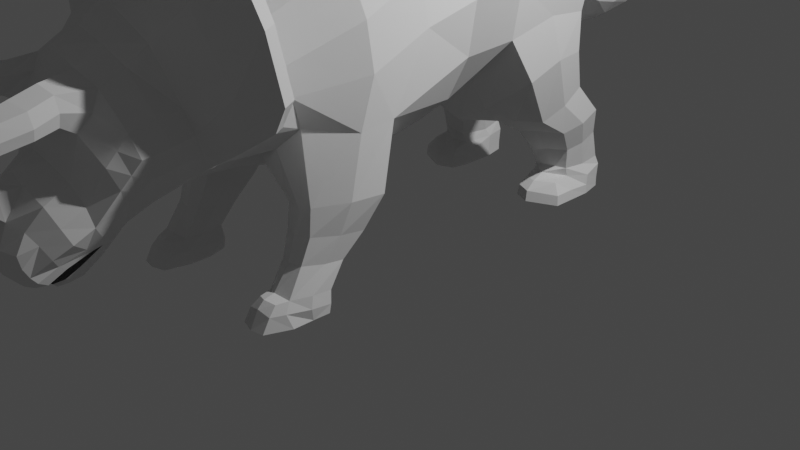 # Source: triceratops.blend  (saved by Blender 3.3.6; exported with 4.5.12 LTS)
import bpy
from mathutils import Matrix  # noqa: F401  (used for matrix-valued properties, if any)

bpy.ops.wm.read_factory_settings(use_empty=True)
scene = bpy.context.scene
scene.name = 'Scene'

# ---- collections
col_collection = bpy.data.collections.new('Collection'); scene.collection.children.link(col_collection)

# ---- world
world_world = bpy.data.worlds.new('World'); scene.world = world_world
world_world.use_nodes = True; world_world.node_tree.nodes.clear()
_N = world_world.node_tree.nodes; _L = world_world.node_tree.links
n0 = _N.new('ShaderNodeOutputWorld'); n0.name = 'World Output'; n0.location = (300, 300)
n1 = _N.new('ShaderNodeBackground'); n1.name = 'Background'; n1.location = (10, 300)
n1.inputs[0].default_value = (0.05088, 0.05088, 0.05088, 1.0)
_L.new(n1.outputs[0], n0.inputs[0])
n0.is_active_output = True
world_world.color = (0.05088, 0.05088, 0.05088)
world_world.use_sun_shadow = False
world_world.sun_shadow_jitter_overblur = 0.0

# ---- cameras
cam_camera = bpy.data.cameras.new('Camera')
cam_camera.clip_end = 100.0
cam_camera.ortho_scale = 7.314

# ---- lights
light_light = bpy.data.lights.new('Light', 'POINT')
light_light.transmission_factor = 0.0
light_light.energy = 1000.0
light_light.shadow_soft_size = 0.1
light_light.shadow_maximum_resolution = 0.006
light_light.use_absolute_resolution = True

# ---- meshes
me_zylinder = bpy.data.meshes.new('Zylinder')
me_zylinder.from_pydata([(0.0, 1.788, -0.6754), (0.0, 1.677, 0.9696), (0.3725, 1.685, -0.695), (0.32, 1.59, 0.8521), (0.7071, 1.385, -0.6754), (0.7071, 1.29, 1.004), (0.9239, 0.9382, -0.6754), (1.076, 0.8307, 1.432), (1.0, 0.4117, -0.6754), (1.152, 0.324, 1.432), (0.9239, -0.1214, -0.6815), (0.9239, -0.154, 0.9696), (0.7071, -0.5707, -0.6842), (0.7071, -0.5836, 0.9696), (0.3827, -0.8689, -0.6842), (0.3827, -0.8706, 0.9696), (0.0, -0.9736, -0.6842), (0.0, -0.9714, 0.9696), (0.1878, 0.8184, 20.44), (0.155, 0.7373, 20.36), (0.1096, 0.683, 20.31), (0.0, 0.664, 20.29), (0.0, 0.6681, 17.83), (0.1251, 0.6933, 17.83), (0.2029, 0.765, 17.83), (0.2594, 0.8724, 17.83), (0.2832, 0.9817, 17.88), (0.2704, 1.107, 17.88), (0.2189, 1.214, 17.88), (0.1352, 1.286, 17.88), (0.0, 1.311, 17.88), (0.0, 1.359, 15.23), (0.0, 1.893, -4.392), (0.3364, 1.79, -4.793), (0.7094, 1.549, -4.526), (0.9976, 1.23, -5.99), (1.0, 0.5426, -3.833), (0.9239, 0.09643, -3.851), (0.7071, -0.3888, -3.887), (0.3827, -0.6871, -3.887), (0.0, -0.7918, -3.887), (0.1509, 1.327, 15.23), (0.2912, 1.233, 15.23), (0.3819, 1.094, 15.23), (0.41, 0.9307, 15.23), (0.3756, 0.7885, 15.16), (0.2819, 0.6489, 15.17), (0.1479, 0.5555, 15.17), (0.0, 1.893, -7.148), (0.283, 1.747, -7.895), (0.7478, 2.18, -6.934), (0.9855, 1.27, -7.909), (0.9998, 0.8002, -7.175), (0.9239, 0.3737, -7.175), (0.7071, -0.07905, -7.181), (0.3827, -0.3773, -7.181), (0.0, -0.482, -7.181), (0.0, 0.5227, 15.17), (0.0, 0.2828, 12.64), (0.1958, 0.3225, 12.64), (0.3914, 0.4357, 12.64), (0.5215, 0.605, 12.64), (0.5616, 0.7779, 12.72), (0.5141, 0.9752, 12.72), (0.0, 1.763, -10.48), (0.2051, 1.54, -10.3), (0.4523, 1.459, -10.28), (0.6989, 1.221, -9.972), (0.7144, 0.9387, -10.45), (0.6644, 0.6814, -10.46), (0.4967, 0.3304, -10.47), (0.1723, 0.09838, -10.45), (0.0, 0.01684, -10.44), (0.3832, 1.145, 12.72), (0.1865, 1.258, 12.72), (0.0, 1.298, 12.72), (0.0, 1.188, 10.32), (0.238, 1.141, 10.32), (0.4955, 1.007, 10.32), (0.6722, 0.8051, 10.32), (0.0, 1.469, 4.107), (0.2453, 1.391, 4.006), (0.3178, 1.625, 5.066), (1.062, 0.7208, 4.57), (1.142, 0.2752, 4.57), (0.9197, -0.1418, 4.108), (0.7063, -0.5196, 4.108), (0.3827, -0.772, 4.108), (0.0, -0.8607, 4.108), (0.7435, 0.5703, 10.32), (0.6924, 0.365, 10.22), (0.5223, 0.1635, 10.22), (0.2639, 0.02889, 10.22), (0.0, -0.01839, 10.22), (0.0, -0.3456, 8.211), (0.3141, -0.2895, 8.211), (0.0, 1.269, 6.989), (0.2702, 1.295, 7.524), (0.6353, 1.073, 7.807), (1.008, 0.7826, 7.261), (1.094, 0.2846, 7.374), (0.8772, -0.005028, 6.797), (0.6698, -0.3144, 6.828), (0.3542, -0.5211, 6.846), (0.0, -0.5937, 6.851), (0.6305, -0.1297, 8.211), (0.8396, 0.1094, 8.211), (0.9164, 0.3514, 8.35), (0.8165, 0.6706, 8.375), (0.5936, 0.8934, 8.515), (0.2576, 1.052, 8.442), (0.0, 1.087, 8.328), (0.2015, 0.8999, 20.56), (0.1946, 0.9944, 20.65), (0.1659, 1.076, 20.73), (0.1186, 1.13, 20.78), (0.0, 1.149, 20.8), (0.1363, 0.5998, 22.94), (0.1178, 0.5416, 22.79), (0.09126, 0.5028, 22.68), (0.0, 0.4891, 22.65), (0.1434, 0.6567, 23.13), (0.1384, 0.7244, 23.31), (0.1211, 0.7826, 23.47), (0.09424, 0.8214, 23.57), (0.0, 0.8351, 23.61), (0.1025, 0.267, 25.25), (0.0934, 0.2357, 25.1), (0.07954, 0.2146, 25.0), (0.0, 0.2071, 24.97), (0.1054, 0.296, 25.42), (0.102, 0.3316, 25.59), (0.09271, 0.3615, 25.73), (0.0791, 0.3812, 25.83), (0.0, 0.3881, 25.86), (0.09061, 0.1057, 26.53), (0.08441, 0.0818, 26.46), (0.07513, 0.06586, 26.41), (0.0, 0.06026, 26.39), (0.09279, 0.1288, 26.62), (0.09061, 0.1566, 26.7), (0.08441, 0.1804, 26.77), (0.07513, 0.1964, 26.82), (0.0, 0.202, 26.84), (0.07363, 0.03633, 27.49), (0.07072, 0.02492, 27.46), (0.06637, 0.01729, 27.44), (0.0, 0.01462, 27.43), (0.07466, 0.04747, 27.53), (0.07363, 0.06074, 27.57), (0.07072, 0.07215, 27.6), (0.06637, 0.07977, 27.62), (0.0, 0.08245, 27.63), (0.0, 1.716, -13.03), (0.1751, 1.637, -12.98), (0.3914, 1.467, -13.03), (0.5655, 1.221, -13.04), (0.6421, 1.039, -13.06), (0.5903, 0.828, -13.09), (0.4257, 0.5418, -13.16), (0.1052, 0.3532, -13.18), (0.0, 0.287, -13.18), (0.0, 1.698, -14.48), (0.1787, 1.629, -14.38), (0.4675, 1.446, -14.53), (0.6301, 1.231, -14.85), (0.7062, 1.006, -15.45), (0.6538, 0.796, -15.74), (0.5105, 0.3129, -16.49), (0.1846, 0.1265, -16.65), (0.0, 0.06133, -16.71), (0.0, 1.733, -15.35), (0.174, 1.665, -15.46), (0.4864, 1.492, -15.78), (0.6488, 1.234, -16.25), (0.7157, 1.036, -16.6), (0.6541, 0.8226, -16.94), (0.4609, 0.4645, -17.4), (0.2309, 0.3194, -17.69), (0.0, 0.2422, -17.83), (0.0, 1.785, -16.39), (0.1745, 1.722, -16.52), (0.4553, 1.56, -16.85), (0.611, 1.293, -17.41), (0.678, 1.084, -17.9), (0.6337, 0.8772, -18.22), (0.45, 0.5679, -18.68), (0.249, 0.4582, -18.99), (0.0, 0.3426, -19.1), (0.0, 1.895, -17.28), (0.1736, 1.84, -17.46), (0.3803, 1.688, -17.86), (0.5084, 1.475, -18.33), (0.5798, 1.318, -18.67), (0.5659, 1.118, -19.16), (0.4307, 0.8677, -19.76), (0.2128, 0.7571, -20.09), (0.0, 0.6843, -20.02), (0.0, 2.075, -18.36), (0.1692, 2.016, -18.56), (0.3203, 1.846, -18.98), (0.4288, 1.711, -19.29), (0.4699, 1.602, -19.65), (0.4425, 1.433, -19.86), (0.3635, 1.252, -20.19), (0.1525, 1.135, -20.41), (0.0, 1.091, -20.49), (0.0, 2.189, -19.4), (0.1724, 2.132, -19.59), (0.289, 1.978, -20.03), (0.3419, 1.849, -19.48), (0.4484, 1.695, -20.63), (0.4097, 1.553, -20.97), (0.327, 1.386, -21.32), (0.1299, 1.277, -21.53), (0.0, 1.188, -21.58), (0.0, 2.189, -20.31), (0.1762, 2.147, -20.32), (0.2537, 2.058, -20.65), (0.373, 1.807, -19.87), (0.3806, 1.797, -21.42), (0.3392, 1.67, -21.78), (0.2707, 1.568, -22.11), (0.1448, 1.51, -22.5), (0.0, 1.524, -22.65), (0.2904, 1.925, -22.24), (0.0, 1.992, -22.66), (0.2069, 1.979, -22.58), (0.2931, 1.832, -22.52), (0.2787, 1.725, -22.62), (0.1813, 1.833, -22.86), (0.0, 1.809, -23.05), (0.0, 1.678, -23.1), (0.1606, 1.703, -22.99), (0.0, 2.18, -20.76), (0.1724, 2.148, -20.82), (0.0, 2.129, -21.11), (0.1653, 2.117, -21.01), (0.3178, 1.939, -20.68), (0.3342, 1.889, -21.09), (0.2879, 2.035, -21.52), (0.3057, 1.981, -21.99), (0.0, 2.047, -22.36), (0.1945, 2.034, -22.29), (0.0, 2.1, -21.89), (0.1768, 2.088, -21.82), (0.5986, 1.914, 5.301), (0.3998, 1.972, 5.253), (0.8787, 1.86, 5.638), (0.5986, 2.11, 7.181), (0.308, 1.781, 7.09), (0.9231, 1.741, 7.087), (0.6783, 1.6, 8.834), (0.3875, 1.617, 8.647), (0.909, 1.605, 8.397), (0.4104, 1.463, 7.875), (1.039, 1.186, 5.536), (1.052, 1.308, 3.262), (0.3865, 1.808, 2.165), (0.6978, 1.616, 2.188), (0.6248, 1.314, 8.074), (0.989, 1.186, 7.442), (0.3998, 2.164, 7.064), (0.8787, 2.07, 7.522), (0.308, 2.046, 8.782), (0.9231, 2.008, 8.834), (0.6783, 1.935, 10.41), (0.3875, 1.944, 10.24), (0.909, 1.923, 10.06), (0.608, 2.348, 8.13), (0.4602, 2.407, 7.993), (0.817, 2.314, 8.425), (0.3911, 2.31, 9.443), (0.8501, 2.273, 9.509), (0.6674, 2.225, 10.81), (0.4504, 2.232, 10.67), (0.8396, 2.208, 10.54), (0.6119, 2.537, 8.303), (0.4848, 2.54, 8.177), (0.7907, 2.532, 8.597), (0.4263, 2.54, 9.814), (0.8191, 2.539, 9.879), (0.6628, 2.512, 11.45), (0.4771, 2.515, 11.31), (0.8101, 2.517, 11.17), (0.5986, 2.605, 7.924), (0.3998, 2.861, 7.923), (0.8787, 2.861, 8.567), (0.5986, 2.861, 7.266), (0.7953, 2.621, 8.706), (0.4536, 2.634, 8.258), (0.3998, 2.861, 9.999), (0.8787, 2.861, 9.999), (0.8689, 2.658, 10.08), (0.4, 2.621, 10.09), (0.4487, 2.861, 11.29), (0.8279, 2.861, 11.29), (0.8247, 2.614, 11.38), (0.4505, 2.621, 11.38), (0.6778, 2.602, 11.78), (0.6783, 2.858, 11.53), (0.5178, 1.892, -6.195), (0.8051, 1.888, -5.796), (1.024, 1.856, -6.756), (0.501, 1.912, -8.32), (0.5465, 2.177, -7.252), (0.9804, 1.853, -8.533), (0.5226, 1.916, -10.02), (0.7249, 1.915, -10.37), (0.8525, 1.85, -10.33), (0.9325, 2.183, -7.58), (0.5347, 2.16, -8.942), (0.924, 2.152, -8.986), (0.5499, 2.134, -10.29), (0.6912, 2.128, -10.57), (0.8469, 2.116, -10.41), (0.7413, 2.412, -8.156), (0.5831, 2.409, -8.406), (0.8865, 2.414, -8.664), (0.5738, 2.396, -9.734), (0.8798, 2.39, -9.769), (0.5857, 2.376, -10.79), (0.6968, 2.371, -11.01), (0.8265, 2.361, -10.89), (0.7413, 2.639, -9.058), (0.6081, 2.633, -9.366), (0.9029, 2.64, -9.535), (0.5738, 2.623, -10.64), (0.9109, 2.617, -10.67), (0.5878, 2.629, -11.65), (0.6968, 2.597, -11.92), (0.8504, 2.616, -11.77), (0.565, 2.73, -12.73), (0.6968, 2.684, -12.91), (0.8234, 2.716, -12.83), (0.565, 2.851, -13.15), (0.6968, 2.851, -13.38), (0.8234, 2.851, -13.25), (0.7413, 2.762, -9.122), (0.5624, 2.76, -9.371), (0.9176, 2.764, -9.629), (0.7413, 2.851, -9.221), (0.5624, 2.851, -9.471), (0.9176, 2.851, -9.729), (0.5103, 2.851, -11.78), (0.9131, 2.851, -11.87), (0.5092, 2.851, -10.61), (0.9131, 2.851, -10.7), (0.53, 2.723, -11.86), (0.8766, 2.713, -12.1), (0.6968, 2.62, -12.53), (0.8096, 2.63, -12.39), (0.6054, 2.639, -12.32), (0.5307, 2.737, -10.69), (0.9266, 2.732, -10.83), (0.6968, 2.851, -11.83), (0.6968, 2.851, -10.61), (0.5986, 2.861, 6.578), (0.4343, 2.861, 6.974), (0.8787, 2.861, 7.394), (0.7953, 2.647, 7.714), (0.5986, 2.663, 7.213), (0.4728, 2.672, 7.494), (0.5986, 2.861, 9.821), (0.8684, 2.754, 8.608), (0.4097, 2.755, 8.093), (0.8738, 2.766, 9.999), (0.3999, 2.77, 9.999), (0.8263, 2.766, 11.29), (0.4496, 2.77, 11.29), (0.678, 2.759, 11.61), (0.8684, 2.755, 7.439), (0.5986, 2.748, 6.661), (0.4495, 2.748, 7.045), (0.1769, 1.633, -13.68), (0.0, 1.707, -13.76), (0.0, 0.1742, -15.58), (0.1449, 0.2398, -15.55), (0.4681, 0.4273, -15.46), (0.622, 0.768, -15.03), (0.6741, 1.026, -14.53), (0.5978, 1.211, -14.11), (0.4294, 1.457, -13.78), (0.8716, 1.169, -13.87), (1.003, 0.9302, -14.13), (1.017, 0.6633, -14.68), (0.9642, 0.453, -14.97), (0.8219, -0.02499, -15.73), (0.4051, -0.262, -16.01), (0.0, -0.2641, -15.79), (0.0, -0.2408, -15.07), (0.866, 0.008331, -14.72), (1.01, 0.6597, -13.78), (0.8336, 1.151, -13.32), (0.5428, -0.1751, -15.04), (1.02, 0.4467, -14.16), (1.013, 0.8746, -13.54), (1.064, 1.004, -12.99), (1.22, 0.7465, -13.15), (1.221, 0.1474, -13.94), (1.169, -0.06289, -14.23), (0.9072, -0.5108, -14.99), (0.533, -0.8555, -15.15), (0.0, -0.991, -15.2), (0.0, -0.9677, -14.48), (0.8648, -0.49, -14.13), (1.189, 0.1221, -13.32), (1.026, 0.9855, -12.44), (0.4932, -0.8317, -14.45), (1.137, -0.08676, -13.57), (1.188, 0.7184, -12.52), (0.1084, 1.294, -22.57), (0.0, 1.251, -22.59), (0.1181, 1.454, -22.85), (0.0, 1.478, -23.06), (0.0651, 1.294, -23.89), (0.0, 1.279, -23.88), (0.07198, 1.402, -24.06), (0.0, 1.423, -24.24), (0.03286, 1.306, -24.41), (0.0, 1.294, -24.63), (0.03733, 1.341, -24.51), (0.0, 1.348, -24.68), (0.5998, 0.9978, -18.69), (0.6289, 1.201, -18.28), (0.5597, 1.384, -17.87), (0.4178, 1.624, -17.36), (0.1741, 1.781, -16.99), (0.0, 1.84, -16.83), (0.0, 0.5135, -19.56), (0.193, 0.5722, -19.45), (0.4709, 0.7257, -19.13), (0.4627, 0.5315, -20.58), (0.2875, 0.4885, -20.7), (0.453, 0.778, -20.51), (0.2655, 0.736, -20.61), (0.2501, 0.5919, -20.6), (0.4863, 0.6601, -20.51), (0.524, 0.5705, -21.88), (0.3546, 0.5276, -22.17), (0.5159, 0.7955, -21.76), (0.3339, 0.7535, -22.05), (0.3151, 0.631, -22.12), (0.5452, 0.6992, -21.78), (0.5498, 0.6059, -23.56), (0.4041, 0.5785, -23.6), (0.5359, 0.8185, -23.23), (0.3777, 0.7925, -23.27), (0.3634, 0.6777, -23.45), (0.565, 0.7258, -23.38), (0.5318, 0.7059, -24.86), (0.4362, 0.688, -24.88), (0.5226, 0.8454, -24.64), (0.4189, 0.8283, -24.67), (0.4095, 0.7531, -24.78), (0.5417, 0.7846, -24.73), (0.5263, 0.7876, -26.15), (0.4552, 0.7748, -26.17), (0.5195, 0.8877, -25.93), (0.4424, 0.8754, -25.96), (0.4354, 0.8215, -26.07), (0.5337, 0.8441, -26.02), (0.4953, 0.8559, -26.92), (0.4443, 0.8466, -26.94), (0.4904, 0.9278, -26.76), (0.4351, 0.919, -26.78), (0.4301, 0.8802, -26.87), (0.5007, 0.8964, -26.83)], [], [(0, 1, 3, 2), (2, 3, 5, 4), (4, 5, 7, 6), (6, 7, 9, 8), (8, 9, 11, 10), (10, 11, 13, 12), (12, 13, 15, 14), (14, 15, 17, 16), (112, 113, 122, 121), (29, 30, 116, 115), (26, 27, 113, 112), (22, 23, 20, 21), (45, 44, 26, 25), (47, 46, 24, 23), (24, 25, 18, 19), (60, 61, 45, 46), (73, 74, 41, 42), (74, 75, 31, 41), (89, 79, 63, 62), (4, 6, 35, 34), (14, 16, 40, 39), (0, 2, 33, 32), (44, 43, 27, 26), (10, 12, 38, 37), (25, 26, 112, 18), (58, 59, 47, 57), (6, 8, 36, 35), (21, 20, 119, 120), (43, 42, 28, 27), (2, 4, 34, 33), (12, 14, 39, 38), (46, 45, 25, 24), (8, 10, 37, 36), (27, 28, 114, 113), (110, 111, 76, 77), (61, 62, 44, 45), (34, 35, 303, 302), (63, 73, 42, 43), (66, 65, 307, 308), (79, 78, 73, 63), (35, 36, 52, 51), (92, 91, 60, 59), (36, 37, 53, 52), (91, 90, 61, 60), (37, 38, 54, 53), (78, 77, 74, 73), (38, 39, 55, 54), (90, 89, 62, 61), (39, 40, 56, 55), (32, 33, 49, 48), (107, 108, 79, 89), (54, 55, 71, 70), (94, 95, 92, 93), (55, 56, 72, 71), (48, 49, 65, 64), (105, 106, 90, 91), (93, 92, 59, 58), (33, 34, 302, 301), (77, 76, 75, 74), (51, 67, 309, 306), (95, 105, 91, 92), (51, 52, 68, 67), (106, 107, 89, 90), (52, 53, 69, 68), (108, 109, 78, 79), (53, 54, 70, 69), (109, 110, 77, 78), (41, 31, 30, 29), (255, 260, 252, 253), (15, 13, 86, 87), (42, 41, 29, 28), (11, 9, 84, 85), (23, 24, 19, 20), (59, 60, 46, 47), (259, 258, 247, 246), (17, 15, 87, 88), (3, 1, 80, 81), (57, 47, 23, 22), (13, 11, 85, 86), (28, 29, 115, 114), (62, 63, 43, 44), (9, 7, 83, 84), (102, 101, 106, 105), (82, 255, 253, 250), (104, 103, 95, 94), (256, 257, 248, 251), (97, 96, 111, 110), (84, 83, 99, 100), (99, 98, 109, 108), (85, 84, 100, 101), (101, 100, 107, 106), (86, 85, 101, 102), (103, 102, 105, 95), (87, 86, 102, 103), (98, 97, 110, 109), (88, 87, 103, 104), (81, 80, 96, 97), (100, 99, 108, 107), (113, 114, 123, 122), (19, 18, 117, 118), (114, 115, 124, 123), (115, 116, 125, 124), (20, 19, 118, 119), (18, 112, 121, 117), (123, 124, 133, 132), (117, 121, 130, 126), (124, 125, 134, 133), (122, 123, 132, 131), (121, 122, 131, 130), (120, 119, 128, 129), (119, 118, 127, 128), (118, 117, 126, 127), (133, 134, 143, 142), (131, 132, 141, 140), (130, 131, 140, 139), (129, 128, 137, 138), (128, 127, 136, 137), (127, 126, 135, 136), (132, 133, 142, 141), (126, 130, 139, 135), (138, 137, 146, 147), (137, 136, 145, 146), (136, 135, 144, 145), (141, 142, 151, 150), (135, 139, 148, 144), (142, 143, 152, 151), (140, 141, 150, 149), (139, 140, 149, 148), (67, 68, 157, 156), (65, 66, 155, 154), (70, 71, 160, 159), (68, 69, 158, 157), (66, 67, 156, 155), (64, 65, 154, 153), (71, 72, 161, 160), (69, 70, 159, 158), (375, 374, 163, 162), (167, 166, 385, 386), (166, 165, 384, 385), (378, 377, 394, 391), (374, 382, 164, 163), (165, 164, 383, 384), (380, 379, 395, 392), (164, 382, 393, 383), (167, 168, 177, 176), (165, 166, 175, 174), (163, 164, 173, 172), (168, 169, 178, 177), (166, 167, 176, 175), (164, 165, 174, 173), (162, 163, 172, 171), (169, 170, 179, 178), (177, 178, 187, 186), (175, 176, 185, 184), (173, 174, 183, 182), (171, 172, 181, 180), (178, 179, 188, 187), (176, 177, 186, 185), (174, 175, 184, 183), (172, 173, 182, 181), (424, 423, 194, 193), (426, 425, 192, 191), (428, 427, 190, 189), (430, 429, 197, 196), (423, 431, 195, 194), (425, 424, 193, 192), (427, 426, 191, 190), (430, 196, 435, 436), (196, 197, 206, 205), (194, 195, 204, 203), (192, 193, 202, 201), (190, 191, 200, 199), (195, 196, 205, 204), (193, 194, 203, 202), (191, 192, 201, 200), (189, 190, 199, 198), (201, 219, 210, 200), (199, 200, 209, 208), (204, 205, 214, 213), (202, 203, 212, 211), (202, 211, 219, 201), (198, 199, 208, 207), (205, 206, 215, 214), (203, 204, 213, 212), (213, 214, 223, 222), (211, 212, 221, 220), (238, 239, 241, 240), (207, 208, 217, 216), (224, 223, 413, 414), (212, 213, 222, 221), (210, 219, 239, 238), (208, 209, 218, 217), (230, 231, 226, 227), (221, 228, 225, 220), (223, 224, 232, 233), (233, 229, 222, 223), (221, 222, 229, 228), (225, 228, 230, 227), (233, 232, 231, 230), (228, 229, 233, 230), (216, 217, 235, 234), (234, 235, 237, 236), (218, 237, 235, 217), (225, 241, 239, 220), (219, 211, 220, 239), (227, 226, 242, 243), (243, 242, 244, 245), (241, 243, 245, 240), (227, 243, 241, 225), (254, 251, 265, 268), (251, 248, 263, 265), (246, 247, 262, 249), (247, 250, 264, 262), (261, 256, 251, 254), (258, 82, 250, 247), (257, 259, 246, 248), (260, 261, 254, 252), (98, 99, 261, 260), (7, 5, 259, 257), (3, 81, 82, 258), (99, 83, 256, 261), (83, 7, 257, 256), (81, 97, 255, 82), (5, 3, 258, 259), (97, 98, 260, 255), (250, 253, 267, 264), (253, 252, 266, 267), (248, 246, 249, 263), (252, 254, 268, 266), (268, 265, 273, 276), (265, 263, 271, 273), (266, 268, 276, 274), (263, 249, 269, 271), (262, 264, 272, 270), (264, 267, 275, 272), (267, 266, 274, 275), (249, 262, 270, 269), (272, 275, 283, 280), (275, 274, 282, 283), (271, 269, 277, 279), (273, 271, 279, 281), (276, 273, 281, 284), (274, 276, 284, 282), (269, 270, 278, 277), (270, 272, 280, 278), (364, 289, 360, 371), (277, 278, 290, 285), (289, 285, 361, 360), (279, 277, 285, 289), (365, 290, 294, 367), (364, 287, 292, 366), (279, 289, 293, 281), (280, 294, 290, 278), (367, 294, 298, 369), (366, 292, 296, 368), (299, 298, 283, 282), (369, 298, 299, 370), (368, 370, 299, 297), (282, 284, 297, 299), (281, 293, 297, 284), (283, 298, 294, 280), (306, 309, 315, 312), (309, 308, 314, 315), (301, 302, 50, 305), (303, 306, 312, 310), (67, 66, 308, 309), (35, 51, 306, 303), (65, 49, 304, 307), (49, 33, 301, 304), (307, 304, 311, 313), (308, 307, 313, 314), (304, 301, 305, 311), (302, 303, 310, 50), (312, 315, 323, 320), (315, 314, 322, 323), (50, 310, 318, 316), (310, 312, 320, 318), (313, 311, 319, 321), (314, 313, 321, 322), (311, 305, 317, 319), (305, 50, 316, 317), (316, 318, 326, 324), (318, 320, 328, 326), (320, 323, 331, 328), (323, 322, 330, 331), (317, 316, 324, 325), (319, 317, 325, 327), (321, 319, 327, 329), (322, 321, 329, 330), (351, 350, 333, 334), (350, 352, 332, 333), (334, 333, 336, 337), (333, 332, 335, 336), (325, 324, 338, 339), (324, 326, 340, 338), (339, 338, 341, 342), (338, 340, 343, 341), (330, 329, 352, 350), (331, 330, 350, 351), (331, 351, 334, 349), (348, 332, 352, 329), (334, 337, 345, 349), (354, 328, 331, 349), (347, 354, 349, 345), (328, 354, 340, 326), (340, 354, 347, 343), (353, 327, 325, 339), (339, 342, 346, 353), (327, 353, 348, 329), (346, 344, 348, 353), (332, 348, 344, 335), (343, 347, 356, 341), (341, 356, 346, 342), (336, 335, 344, 355), (346, 356, 355, 344), (347, 345, 355, 356), (336, 355, 345, 337), (372, 373, 358, 357), (371, 372, 357, 359), (285, 290, 362, 361), (288, 287, 359, 357), (286, 288, 357, 358), (365, 286, 358, 373), (296, 292, 363, 300), (287, 288, 363, 292), (295, 300, 363, 291), (288, 286, 291, 363), (290, 365, 373, 362), (360, 361, 372, 371), (361, 362, 373, 372), (296, 300, 370, 368), (295, 369, 370, 300), (293, 366, 368, 297), (291, 367, 369, 295), (289, 364, 366, 293), (286, 365, 367, 291), (287, 364, 371, 359), (155, 156, 381, 382), (157, 158, 379, 380), (159, 160, 377, 378), (154, 155, 382, 374), (156, 157, 380, 381), (158, 159, 378, 379), (160, 161, 376, 377), (153, 154, 374, 375), (394, 390, 404, 408), (387, 386, 400, 401), (395, 391, 405, 409), (386, 385, 399, 400), (383, 393, 407, 397), (396, 392, 406, 410), (381, 380, 392, 396), (168, 167, 386, 387), (379, 378, 391, 395), (169, 168, 387, 388), (377, 376, 390, 394), (170, 169, 388, 389), (382, 381, 396, 393), (408, 404, 403, 402), (409, 405, 401, 400), (410, 406, 399, 398), (405, 408, 402, 401), (406, 409, 400, 399), (407, 410, 398, 397), (388, 387, 401, 402), (389, 388, 402, 403), (393, 396, 410, 407), (392, 395, 409, 406), (384, 383, 397, 398), (391, 394, 408, 405), (385, 384, 398, 399), (414, 413, 417, 418), (214, 215, 412, 411), (223, 214, 411, 413), (418, 417, 421, 422), (413, 411, 415, 417), (411, 412, 416, 415), (419, 420, 422, 421), (417, 415, 419, 421), (415, 416, 420, 419), (195, 431, 437, 434), (181, 182, 426, 427), (183, 184, 424, 425), (185, 186, 431, 423), (187, 188, 429, 430), (180, 181, 427, 428), (182, 183, 425, 426), (184, 185, 423, 424), (434, 437, 443, 440), (437, 432, 438, 443), (196, 195, 434, 435), (187, 430, 436, 433), (431, 186, 432, 437), (186, 187, 433, 432), (439, 442, 448, 445), (442, 441, 447, 448), (435, 434, 440, 441), (436, 435, 441, 442), (433, 436, 442, 439), (432, 433, 439, 438), (446, 449, 455, 452), (449, 444, 450, 455), (438, 439, 445, 444), (443, 438, 444, 449), (440, 443, 449, 446), (441, 440, 446, 447), (451, 454, 460, 457), (454, 453, 459, 460), (447, 446, 452, 453), (448, 447, 453, 454), (445, 448, 454, 451), (444, 445, 451, 450), (459, 458, 464, 465), (458, 461, 467, 464), (450, 451, 457, 456), (455, 450, 456, 461), (452, 455, 461, 458), (453, 452, 458, 459), (467, 466, 465, 464), (462, 463, 466, 467), (460, 459, 465, 466), (457, 460, 466, 463), (456, 457, 463, 462), (461, 456, 462, 467)])
_uv = me_zylinder.uv_layers.new(name='UV-Map')
_uv.uv.foreach_set('vector', [1.0, 0.5, 1.0, 1.0, 0.9375, 1.0, 0.9375, 0.5, 0.9375, 0.5, 0.9375, 1.0, 0.875, 1.0, 0.875, 0.5, 0.875, 0.5, 0.875, 1.0, 0.8125, 1.0, 0.8125, 0.5, 0.8125, 0.5, 0.8125, 1.0, 0.75, 1.0, 0.75, 0.5, 0.75, 0.5, 0.75, 1.0, 0.6875, 1.0, 0.6875, 0.5, 0.6875, 0.5, 0.6875, 1.0, 0.625, 1.0, 0.625, 0.5, 0.625, 0.5, 0.625, 1.0, 0.5625, 1.0, 0.5625, 0.5, 0.5625, 0.5, 0.5625, 1.0, 0.5, 1.0, 0.5, 0.5, 0.75, 1.0, 0.8125, 1.0, 0.8125, 1.0, 0.75, 1.0, 0.9375, 1.0, 1.0, 1.0, 1.0, 1.0, 0.9375, 1.0, 0.75, 1.0, 0.8125, 1.0, 0.8125, 1.0, 0.75, 1.0, 0.5, 1.0, 0.5625, 1.0, 0.5625, 1.0, 0.5, 1.0, 0.6875, 1.0, 0.75, 1.0, 0.75, 1.0, 0.6875, 1.0, 0.5625, 1.0, 0.625, 1.0, 0.625, 1.0, 0.5625, 1.0, 0.625, 1.0, 0.6875, 1.0, 0.6875, 1.0, 0.625, 1.0, 0.625, 1.0, 0.6875, 1.0, 0.6875, 1.0, 0.625, 1.0, 0.875, 1.0, 0.9375, 1.0, 0.9375, 1.0, 0.875, 1.0, 0.9375, 1.0, 1.0, 1.0, 1.0, 1.0, 0.9375, 1.0, 0.75, 1.0, 0.8125, 1.0, 0.8125, 1.0, 0.75, 1.0, 0.875, 0.5, 0.8125, 0.5, 0.8125, 0.5, 0.875, 0.5, 0.5625, 0.5, 0.5, 0.5, 0.5, 0.5, 0.5625, 0.5, 1.0, 0.5, 0.9375, 0.5, 0.9375, 0.5, 1.0, 0.5, 0.75, 1.0, 0.8125, 1.0, 0.8125, 1.0, 0.75, 1.0, 0.6875, 0.5, 0.625, 0.5, 0.625, 0.5, 0.6875, 0.5, 0.6875, 1.0, 0.75, 1.0, 0.75, 1.0, 0.6875, 1.0, 0.5, 1.0, 0.5625, 1.0, 0.5625, 1.0, 0.5, 1.0, 0.8125, 0.5, 0.75, 0.5, 0.75, 0.5, 0.8125, 0.5, 0.5, 1.0, 0.5625, 1.0, 0.5625, 1.0, 0.5, 1.0, 0.8125, 1.0, 0.875, 1.0, 0.875, 1.0, 0.8125, 1.0, 0.9375, 0.5, 0.875, 0.5, 0.875, 0.5, 0.9375, 0.5, 0.625, 0.5, 0.5625, 0.5, 0.5625, 0.5, 0.625, 0.5, 0.625, 1.0, 0.6875, 1.0, 0.6875, 1.0, 0.625, 1.0, 0.75, 0.5, 0.6875, 0.5, 0.6875, 0.5, 0.75, 0.5, 0.8125, 1.0, 0.875, 1.0, 0.875, 1.0, 0.8125, 1.0, 0.9375, 1.0, 1.0, 1.0, 1.0, 1.0, 0.9375, 1.0, 0.6875, 1.0, 0.75, 1.0, 0.75, 1.0, 0.6875, 1.0, 0.875, 0.5, 0.8125, 0.5, 0.8125, 0.5, 0.875, 0.5, 0.8125, 1.0, 0.875, 1.0, 0.875, 1.0, 0.8125, 1.0, 0.875, 0.5, 0.9375, 0.5, 0.9375, 0.5, 0.875, 0.5, 0.8125, 1.0, 0.875, 1.0, 0.875, 1.0, 0.8125, 1.0, 0.8125, 0.5, 0.75, 0.5, 0.75, 0.5, 0.8125, 0.5, 0.5625, 1.0, 0.625, 1.0, 0.625, 1.0, 0.5625, 1.0, 0.75, 0.5, 0.6875, 0.5, 0.6875, 0.5, 0.75, 0.5, 0.625, 1.0, 0.6875, 1.0, 0.6875, 1.0, 0.625, 1.0, 0.6875, 0.5, 0.625, 0.5, 0.625, 0.5, 0.6875, 0.5, 0.875, 1.0, 0.9375, 1.0, 0.9375, 1.0, 0.875, 1.0, 0.625, 0.5, 0.5625, 0.5, 0.5625, 0.5, 0.625, 0.5, 0.6875, 1.0, 0.75, 1.0, 0.75, 1.0, 0.6875, 1.0, 0.5625, 0.5, 0.5, 0.5, 0.5, 0.5, 0.5625, 0.5, 1.0, 0.5, 0.9375, 0.5, 0.9375, 0.5, 1.0, 0.5, 0.75, 1.0, 0.8125, 1.0, 0.8125, 1.0, 0.75, 1.0, 0.625, 0.5, 0.5625, 0.5, 0.5625, 0.5, 0.625, 0.5, 0.5, 1.0, 0.5625, 1.0, 0.5625, 1.0, 0.5, 1.0, 0.5625, 0.5, 0.5, 0.5, 0.5, 0.5, 0.5625, 0.5, 1.0, 0.5, 0.9375, 0.5, 0.9375, 0.5, 1.0, 0.5, 0.625, 1.0, 0.6875, 1.0, 0.6875, 1.0, 0.625, 1.0, 0.5, 1.0, 0.5625, 1.0, 0.5625, 1.0, 0.5, 1.0, 0.9375, 0.5, 0.875, 0.5, 0.875, 0.5, 0.9375, 0.5, 0.9375, 1.0, 1.0, 1.0, 1.0, 1.0, 0.9375, 1.0, 0.8125, 0.5, 0.8125, 0.5, 0.8125, 0.5, 0.8125, 0.5, 0.5625, 1.0, 0.625, 1.0, 0.625, 1.0, 0.5625, 1.0, 0.8125, 0.5, 0.75, 0.5, 0.75, 0.5, 0.8125, 0.5, 0.6875, 1.0, 0.75, 1.0, 0.75, 1.0, 0.6875, 1.0, 0.75, 0.5, 0.6875, 0.5, 0.6875, 0.5, 0.75, 0.5, 0.8125, 1.0, 0.875, 1.0, 0.875, 1.0, 0.8125, 1.0, 0.6875, 0.5, 0.625, 0.5, 0.625, 0.5, 0.6875, 0.5, 0.875, 1.0, 0.9375, 1.0, 0.9375, 1.0, 0.875, 1.0, 0.9375, 1.0, 1.0, 1.0, 1.0, 1.0, 0.9375, 1.0, 0.9375, 1.0, 0.875, 1.0, 0.875, 1.0, 0.9375, 1.0, 0.5625, 1.0, 0.625, 1.0, 0.625, 1.0, 0.5625, 1.0, 0.875, 1.0, 0.9375, 1.0, 0.9375, 1.0, 0.875, 1.0, 0.6875, 1.0, 0.75, 1.0, 0.75, 1.0, 0.6875, 1.0, 0.5625, 1.0, 0.625, 1.0, 0.625, 1.0, 0.5625, 1.0, 0.5625, 1.0, 0.625, 1.0, 0.625, 1.0, 0.5625, 1.0, 0.875, 1.0, 0.9375, 1.0, 0.9375, 1.0, 0.875, 1.0, 0.5, 1.0, 0.5625, 1.0, 0.5625, 1.0, 0.5, 1.0, 0.9375, 1.0, 1.0, 1.0, 1.0, 1.0, 0.9375, 1.0, 0.5, 1.0, 0.5625, 1.0, 0.5625, 1.0, 0.5, 1.0, 0.625, 1.0, 0.6875, 1.0, 0.6875, 1.0, 0.625, 1.0, 0.875, 1.0, 0.9375, 1.0, 0.9375, 1.0, 0.875, 1.0, 0.75, 1.0, 0.8125, 1.0, 0.8125, 1.0, 0.75, 1.0, 0.75, 1.0, 0.8125, 1.0, 0.8125, 1.0, 0.75, 1.0, 0.625, 1.0, 0.6875, 1.0, 0.6875, 1.0, 0.625, 1.0, 0.9375, 1.0, 0.9375, 1.0, 0.9375, 1.0, 0.9375, 1.0, 0.5, 1.0, 0.5625, 1.0, 0.5625, 1.0, 0.5, 1.0, 0.8125, 1.0, 0.8125, 1.0, 0.8125, 1.0, 0.8125, 1.0, 0.9375, 1.0, 1.0, 1.0, 1.0, 1.0, 0.9375, 1.0, 0.75, 1.0, 0.8125, 1.0, 0.8125, 1.0, 0.75, 1.0, 0.8125, 1.0, 0.875, 1.0, 0.875, 1.0, 0.8125, 1.0, 0.6875, 1.0, 0.75, 1.0, 0.75, 1.0, 0.6875, 1.0, 0.6875, 1.0, 0.75, 1.0, 0.75, 1.0, 0.6875, 1.0, 0.625, 1.0, 0.6875, 1.0, 0.6875, 1.0, 0.625, 1.0, 0.5625, 1.0, 0.625, 1.0, 0.625, 1.0, 0.5625, 1.0, 0.5625, 1.0, 0.625, 1.0, 0.625, 1.0, 0.5625, 1.0, 0.875, 1.0, 0.9375, 1.0, 0.9375, 1.0, 0.875, 1.0, 0.5, 1.0, 0.5625, 1.0, 0.5625, 1.0, 0.5, 1.0, 0.9375, 1.0, 1.0, 1.0, 1.0, 1.0, 0.9375, 1.0, 0.75, 1.0, 0.8125, 1.0, 0.8125, 1.0, 0.75, 1.0, 0.8125, 1.0, 0.875, 1.0, 0.875, 1.0, 0.8125, 1.0, 0.625, 1.0, 0.6875, 1.0, 0.6875, 1.0, 0.625, 1.0, 0.875, 1.0, 0.9375, 1.0, 0.9375, 1.0, 0.875, 1.0, 0.9375, 1.0, 1.0, 1.0, 1.0, 1.0, 0.9375, 1.0, 0.5625, 1.0, 0.625, 1.0, 0.625, 1.0, 0.5625, 1.0, 0.6875, 1.0, 0.75, 1.0, 0.75, 1.0, 0.6875, 1.0, 0.875, 1.0, 0.9375, 1.0, 0.9375, 1.0, 0.875, 1.0, 0.6875, 1.0, 0.75, 1.0, 0.75, 1.0, 0.6875, 1.0, 0.9375, 1.0, 1.0, 1.0, 1.0, 1.0, 0.9375, 1.0, 0.8125, 1.0, 0.875, 1.0, 0.875, 1.0, 0.8125, 1.0, 0.75, 1.0, 0.8125, 1.0, 0.8125, 1.0, 0.75, 1.0, 0.5, 1.0, 0.5625, 1.0, 0.5625, 1.0, 0.5, 1.0, 0.5625, 1.0, 0.625, 1.0, 0.625, 1.0, 0.5625, 1.0, 0.625, 1.0, 0.6875, 1.0, 0.6875, 1.0, 0.625, 1.0, 0.9375, 1.0, 1.0, 1.0, 1.0, 1.0, 0.9375, 1.0, 0.8125, 1.0, 0.875, 1.0, 0.875, 1.0, 0.8125, 1.0, 0.75, 1.0, 0.8125, 1.0, 0.8125, 1.0, 0.75, 1.0, 0.5, 1.0, 0.5625, 1.0, 0.5625, 1.0, 0.5, 1.0, 0.5625, 1.0, 0.625, 1.0, 0.625, 1.0, 0.5625, 1.0, 0.625, 1.0, 0.6875, 1.0, 0.6875, 1.0, 0.625, 1.0, 0.875, 1.0, 0.9375, 1.0, 0.9375, 1.0, 0.875, 1.0, 0.6875, 1.0, 0.75, 1.0, 0.75, 1.0, 0.6875, 1.0, 0.5, 1.0, 0.5625, 1.0, 0.5625, 1.0, 0.5, 1.0, 0.5625, 1.0, 0.625, 1.0, 0.625, 1.0, 0.5625, 1.0, 0.625, 1.0, 0.6875, 1.0, 0.6875, 1.0, 0.625, 1.0, 0.875, 1.0, 0.9375, 1.0, 0.9375, 1.0, 0.875, 1.0, 0.6875, 1.0, 0.75, 1.0, 0.75, 1.0, 0.6875, 1.0, 0.9375, 1.0, 1.0, 1.0, 1.0, 1.0, 0.9375, 1.0, 0.8125, 1.0, 0.875, 1.0, 0.875, 1.0, 0.8125, 1.0, 0.75, 1.0, 0.8125, 1.0, 0.8125, 1.0, 0.75, 1.0, 0.8125, 0.5, 0.75, 0.5, 0.75, 0.5, 0.8125, 0.5, 0.9375, 0.5, 0.875, 0.5, 0.875, 0.5, 0.9375, 0.5, 0.625, 0.5, 0.5625, 0.5, 0.5625, 0.5, 0.625, 0.5, 0.75, 0.5, 0.6875, 0.5, 0.6875, 0.5, 0.75, 0.5, 0.875, 0.5, 0.8125, 0.5, 0.8125, 0.5, 0.875, 0.5, 1.0, 0.5, 0.9375, 0.5, 0.9375, 0.5, 1.0, 0.5, 0.5625, 0.5, 0.5, 0.5, 0.5, 0.5, 0.5625, 0.5, 0.6875, 0.5, 0.625, 0.5, 0.625, 0.5, 0.6875, 0.5, 1.0, 0.5, 0.9375, 0.5, 0.9375, 0.5, 1.0, 0.5, 0.6875, 0.5, 0.75, 0.5, 0.75, 0.5, 0.6875, 0.5, 0.75, 0.5, 0.8125, 0.5, 0.8125, 0.5, 0.75, 0.5, 0.625, 0.5, 0.5625, 0.5, 0.5625, 0.5, 0.625, 0.5, 0.9375, 0.5, 0.875, 0.5, 0.875, 0.5, 0.9375, 0.5, 0.8125, 0.5, 0.875, 0.5, 0.875, 0.5, 0.8125, 0.5, 0.75, 0.5, 0.6875, 0.5, 0.6875, 0.5, 0.75, 0.5, 0.875, 0.5, 0.875, 0.5, 0.875, 0.5, 0.875, 0.5, 0.6875, 0.5, 0.625, 0.5, 0.625, 0.5, 0.6875, 0.5, 0.8125, 0.5, 0.75, 0.5, 0.75, 0.5, 0.8125, 0.5, 0.9375, 0.5, 0.875, 0.5, 0.875, 0.5, 0.9375, 0.5, 0.625, 0.5, 0.5625, 0.5, 0.5625, 0.5, 0.625, 0.5, 0.75, 0.5, 0.6875, 0.5, 0.6875, 0.5, 0.75, 0.5, 0.875, 0.5, 0.8125, 0.5, 0.8125, 0.5, 0.875, 0.5, 1.0, 0.5, 0.9375, 0.5, 0.9375, 0.5, 1.0, 0.5, 0.5625, 0.5, 0.5, 0.5, 0.5, 0.5, 0.5625, 0.5, 0.625, 0.5, 0.5625, 0.5, 0.5625, 0.5, 0.625, 0.5, 0.75, 0.5, 0.6875, 0.5, 0.6875, 0.5, 0.75, 0.5, 0.875, 0.5, 0.8125, 0.5, 0.8125, 0.5, 0.875, 0.5, 1.0, 0.5, 0.9375, 0.5, 0.9375, 0.5, 1.0, 0.5, 0.5625, 0.5, 0.5, 0.5, 0.5, 0.5, 0.5625, 0.5, 0.6875, 0.5, 0.625, 0.5, 0.625, 0.5, 0.6875, 0.5, 0.8125, 0.5, 0.75, 0.5, 0.75, 0.5, 0.8125, 0.5, 0.9375, 0.5, 0.875, 0.5, 0.875, 0.5, 0.9375, 0.5, 0.75, 0.5, 0.6875, 0.5, 0.6875, 0.5, 0.75, 0.5, 0.875, 0.5, 0.8125, 0.5, 0.8125, 0.5, 0.875, 0.5, 1.0, 0.5, 0.9375, 0.5, 0.9375, 0.5, 1.0, 0.5, 0.5625, 0.5, 0.5, 0.5, 0.5, 0.5, 0.5625, 0.5, 0.6875, 0.5, 0.625, 0.5, 0.625, 0.5, 0.6875, 0.5, 0.8125, 0.5, 0.75, 0.5, 0.75, 0.5, 0.8125, 0.5, 0.9375, 0.5, 0.875, 0.5, 0.875, 0.5, 0.9375, 0.5, 0.5625, 0.5, 0.5625, 0.5, 0.5625, 0.5, 0.5625, 0.5, 0.5625, 0.5, 0.5, 0.5, 0.5, 0.5, 0.5625, 0.5, 0.6875, 0.5, 0.625, 0.5, 0.625, 0.5, 0.6875, 0.5, 0.8125, 0.5, 0.75, 0.5, 0.75, 0.5, 0.8125, 0.5, 0.9375, 0.5, 0.875, 0.5, 0.875, 0.5, 0.9375, 0.5, 0.625, 0.5, 0.5625, 0.5, 0.5625, 0.5, 0.625, 0.5, 0.75, 0.5, 0.6875, 0.5, 0.6875, 0.5, 0.75, 0.5, 0.875, 0.5, 0.8125, 0.5, 0.8125, 0.5, 0.875, 0.5, 1.0, 0.5, 0.9375, 0.5, 0.9375, 0.5, 1.0, 0.5, 0.8125, 0.5, 0.0, 0.0, 0.0, 0.0, 0.875, 0.5, 0.9375, 0.5, 0.875, 0.5, 0.875, 0.5, 0.9375, 0.5, 0.625, 0.5, 0.5625, 0.5, 0.5625, 0.5, 0.625, 0.5, 0.75, 0.5, 0.6875, 0.5, 0.6875, 0.5, 0.75, 0.5, 0.75, 0.5, 0.75, 0.5, 0.0, 0.0, 0.8125, 0.5, 1.0, 0.5, 0.9375, 0.5, 0.9375, 0.5, 1.0, 0.5, 0.5625, 0.5, 0.5, 0.5, 0.5, 0.5, 0.5625, 0.5, 0.6875, 0.5, 0.625, 0.5, 0.625, 0.5, 0.6875, 0.5, 0.625, 0.5, 0.5625, 0.5, 0.5625, 0.5, 0.625, 0.5, 0.75, 0.5, 0.6875, 0.5, 0.6875, 0.5, 0.75, 0.5, 0.0, 0.0, 0.0, 0.0, 0.0, 0.0, 0.0, 0.0, 1.0, 0.5, 0.9375, 0.5, 0.9375, 0.5, 1.0, 0.5, 0.5, 0.5, 0.5625, 0.5, 0.5625, 0.5, 0.5, 0.5, 0.6875, 0.5, 0.625, 0.5, 0.625, 0.5, 0.6875, 0.5, 0.0, 0.0, 0.0, 0.0, 0.0, 0.0, 0.0, 0.0, 0.9375, 0.5, 0.875, 0.5, 0.875, 0.5, 0.9375, 0.5, 0.5625, 0.5, 0.5, 0.5, 0.5, 0.5, 0.5625, 0.5, 0.6875, 0.5, 0.0, 0.0, 0.0, 0.0, 0.75, 0.5, 0.5625, 0.5, 0.5, 0.5, 0.5, 0.5, 0.5625, 0.5, 0.5625, 0.5, 0.0, 0.0, 0.625, 0.5, 0.5625, 0.5, 0.6875, 0.5, 0.625, 0.5, 0.0, 0.0, 0.0, 0.0, 0.0, 0.0, 0.0, 0.0, 0.5625, 0.5, 0.5625, 0.5, 0.5625, 0.5, 0.5, 0.5, 0.5, 0.5, 0.5625, 0.5, 0.0, 0.0, 0.0, 0.0, 0.5625, 0.5, 0.5625, 0.5, 1.0, 0.5, 0.9375, 0.5, 0.9375, 0.5, 1.0, 0.5, 1.0, 0.5, 0.9375, 0.5, 0.9375, 0.5, 1.0, 0.5, 0.875, 0.5, 0.9375, 0.5, 0.9375, 0.5, 0.9375, 0.5, 0.0, 0.0, 0.0, 0.0, 0.0, 0.0, 0.75, 0.5, 0.0, 0.0, 0.75, 0.5, 0.75, 0.5, 0.0, 0.0, 0.5625, 0.5, 0.5, 0.5, 0.5, 0.5, 0.5625, 0.5, 0.5625, 0.5, 0.5, 0.5, 0.5, 0.5, 0.5625, 0.5, 0.0, 0.0, 0.5625, 0.5, 0.5625, 0.5, 0.0, 0.0, 0.5625, 0.5, 0.5625, 0.5, 0.0, 0.0, 0.0, 0.0, 0.8125, 1.0, 0.8125, 1.0, 0.8125, 1.0, 0.8125, 1.0, 0.8125, 1.0, 0.8125, 1.0, 0.8125, 1.0, 0.8125, 1.0, 0.875, 1.0, 0.9375, 1.0, 0.9375, 1.0, 0.875, 1.0, 0.9375, 1.0, 0.9375, 1.0, 0.9375, 1.0, 0.9375, 1.0, 0.8125, 1.0, 0.8125, 1.0, 0.8125, 1.0, 0.8125, 1.0, 0.9375, 1.0, 0.9375, 1.0, 0.9375, 1.0, 0.9375, 1.0, 0.8125, 1.0, 0.875, 1.0, 0.875, 1.0, 0.8125, 1.0, 0.875, 1.0, 0.8125, 1.0, 0.8125, 1.0, 0.875, 1.0, 0.875, 1.0, 0.8125, 1.0, 0.8125, 1.0, 0.875, 1.0, 0.8125, 1.0, 0.875, 1.0, 0.875, 1.0, 0.8125, 1.0, 0.9375, 1.0, 0.9375, 1.0, 0.9375, 1.0, 0.9375, 1.0, 0.8125, 1.0, 0.8125, 1.0, 0.8125, 1.0, 0.8125, 1.0, 0.8125, 1.0, 0.8125, 1.0, 0.8125, 1.0, 0.8125, 1.0, 0.9375, 1.0, 0.9375, 1.0, 0.9375, 1.0, 0.9375, 1.0, 0.875, 1.0, 0.9375, 1.0, 0.9375, 1.0, 0.875, 1.0, 0.9375, 1.0, 0.875, 1.0, 0.875, 1.0, 0.9375, 1.0, 0.9375, 1.0, 0.9375, 1.0, 0.9375, 1.0, 0.9375, 1.0, 0.9375, 1.0, 0.875, 1.0, 0.875, 1.0, 0.9375, 1.0, 0.8125, 1.0, 0.875, 1.0, 0.875, 1.0, 0.8125, 1.0, 0.875, 1.0, 0.8125, 1.0, 0.8125, 1.0, 0.875, 1.0, 0.8125, 1.0, 0.8125, 1.0, 0.8125, 1.0, 0.8125, 1.0, 0.8125, 1.0, 0.8125, 1.0, 0.8125, 1.0, 0.8125, 1.0, 0.875, 1.0, 0.8125, 1.0, 0.8125, 1.0, 0.875, 1.0, 0.8125, 1.0, 0.875, 1.0, 0.875, 1.0, 0.8125, 1.0, 0.9375, 1.0, 0.9375, 1.0, 0.9375, 1.0, 0.9375, 1.0, 0.9375, 1.0, 0.9375, 1.0, 0.9375, 1.0, 0.9375, 1.0, 0.9375, 1.0, 0.875, 1.0, 0.875, 1.0, 0.9375, 1.0, 0.875, 1.0, 0.9375, 1.0, 0.9375, 1.0, 0.875, 1.0, 0.9375, 1.0, 0.9375, 1.0, 0.9375, 1.0, 0.9375, 1.0, 0.9375, 1.0, 0.875, 1.0, 0.875, 1.0, 0.9375, 1.0, 0.8125, 1.0, 0.875, 1.0, 0.875, 1.0, 0.8125, 1.0, 0.8125, 1.0, 0.8125, 1.0, 0.8125, 1.0, 0.8125, 1.0, 0.8125, 1.0, 0.8125, 1.0, 0.8125, 1.0, 0.8125, 1.0, 0.875, 1.0, 0.8125, 1.0, 0.8125, 1.0, 0.875, 1.0, 0.875, 1.0, 0.9375, 1.0, 0.9375, 1.0, 0.875, 1.0, 0.9375, 1.0, 0.9375, 1.0, 0.9375, 1.0, 0.9375, 1.0, 0.8125, 1.0, 0.8125, 1.0, 0.8125, 1.0, 0.8125, 1.0, 0.875, 1.0, 0.9375, 1.0, 0.9375, 1.0, 0.875, 1.0, 0.8125, 1.0, 0.875, 1.0, 0.875, 1.0, 0.8125, 1.0, 0.8125, 1.0, 0.875, 1.0, 0.875, 1.0, 0.8125, 1.0, 0.9375, 1.0, 0.9375, 1.0, 0.9375, 1.0, 0.9375, 1.0, 0.8125, 1.0, 0.8125, 1.0, 0.8125, 1.0, 0.8125, 1.0, 0.8125, 1.0, 0.8125, 1.0, 0.8125, 1.0, 0.8125, 1.0, 0.9375, 1.0, 0.9375, 1.0, 0.9375, 1.0, 0.9375, 1.0, 0.9375, 1.0, 0.9375, 1.0, 0.9375, 1.0, 0.9375, 1.0, 0.8125, 1.0, 0.8125, 1.0, 0.8125, 1.0, 0.8125, 1.0, 0.0, 0.0, 0.0, 0.0, 0.9375, 1.0, 0.875, 1.0, 0.9375, 1.0, 0.9375, 1.0, 0.0, 0.0, 0.0, 0.0, 0.8125, 1.0, 0.0, 0.0, 0.0, 0.0, 0.8125, 1.0, 0.875, 1.0, 0.8125, 1.0, 0.8125, 1.0, 0.0, 0.0, 0.8125, 1.0, 0.8125, 1.0, 0.8125, 1.0, 0.8125, 1.0, 0.9375, 1.0, 0.0, 0.0, 0.9375, 1.0, 0.9375, 1.0, 0.8125, 0.5, 0.8125, 0.5, 0.8125, 0.5, 0.8125, 0.5, 0.8125, 0.5, 0.875, 0.5, 0.875, 0.5, 0.8125, 0.5, 0.9375, 0.5, 0.875, 0.5, 0.875, 0.5, 0.9375, 0.5, 0.8125, 0.5, 0.8125, 0.5, 0.8125, 0.5, 0.8125, 0.5, 0.8125, 0.5, 0.875, 0.5, 0.875, 0.5, 0.8125, 0.5, 0.8125, 0.5, 0.8125, 0.5, 0.8125, 0.5, 0.8125, 0.5, 0.9375, 0.5, 0.9375, 0.5, 0.9375, 0.5, 0.9375, 0.5, 0.9375, 0.5, 0.9375, 0.5, 0.9375, 0.5, 0.9375, 0.5, 0.9375, 0.5, 0.9375, 0.5, 0.9375, 0.5, 0.9375, 0.5, 0.875, 0.5, 0.9375, 0.5, 0.9375, 0.5, 0.875, 0.5, 0.9375, 0.5, 0.9375, 0.5, 0.9375, 0.5, 0.9375, 0.5, 0.875, 0.5, 0.8125, 0.5, 0.8125, 0.5, 0.875, 0.5, 0.8125, 0.5, 0.8125, 0.5, 0.8125, 0.5, 0.8125, 0.5, 0.8125, 0.5, 0.875, 0.5, 0.875, 0.5, 0.8125, 0.5, 0.875, 0.5, 0.8125, 0.5, 0.8125, 0.5, 0.875, 0.5, 0.8125, 0.5, 0.8125, 0.5, 0.8125, 0.5, 0.8125, 0.5, 0.9375, 0.5, 0.9375, 0.5, 0.9375, 0.5, 0.9375, 0.5, 0.875, 0.5, 0.9375, 0.5, 0.9375, 0.5, 0.875, 0.5, 0.9375, 0.5, 0.9375, 0.5, 0.9375, 0.5, 0.9375, 0.5, 0.9375, 0.5, 0.875, 0.5, 0.875, 0.5, 0.9375, 0.5, 0.875, 0.5, 0.8125, 0.5, 0.8125, 0.5, 0.875, 0.5, 0.8125, 0.5, 0.8125, 0.5, 0.8125, 0.5, 0.8125, 0.5, 0.8125, 0.5, 0.8125, 0.5, 0.8125, 0.5, 0.8125, 0.5, 0.8125, 0.5, 0.875, 0.5, 0.875, 0.5, 0.8125, 0.5, 0.9375, 0.5, 0.875, 0.5, 0.875, 0.5, 0.9375, 0.5, 0.9375, 0.5, 0.9375, 0.5, 0.9375, 0.5, 0.9375, 0.5, 0.9375, 0.5, 0.9375, 0.5, 0.9375, 0.5, 0.9375, 0.5, 0.875, 0.5, 0.9375, 0.5, 0.9375, 0.5, 0.875, 0.5, 0.8125, 0.5, 0.875, 0.5, 0.875, 0.5, 0.8125, 0.5, 0.875, 0.5, 0.9375, 0.5, 0.9375, 0.5, 0.875, 0.5, 0.8125, 0.5, 0.875, 0.5, 0.875, 0.5, 0.8125, 0.5, 0.875, 0.5, 0.9375, 0.5, 0.9375, 0.5, 0.875, 0.5, 0.9375, 0.5, 0.875, 0.5, 0.875, 0.5, 0.9375, 0.5, 0.875, 0.5, 0.8125, 0.5, 0.8125, 0.5, 0.875, 0.5, 0.9375, 0.5, 0.875, 0.5, 0.875, 0.5, 0.9375, 0.5, 0.875, 0.5, 0.8125, 0.5, 0.8125, 0.5, 0.875, 0.5, 0.875, 0.5, 0.9375, 0.5, 0.9375, 0.5, 0.875, 0.5, 0.8125, 0.5, 0.875, 0.5, 0.875, 0.5, 0.8125, 0.5, 0.8125, 0.5, 0.8125, 0.5, 0.8125, 0.5, 0.0, 0.0, 0.0, 0.0, 0.9375, 0.5, 0.9375, 0.5, 0.9375, 0.5, 0.8125, 0.5, 0.8125, 0.5, 0.0, 0.0, 0.0, 0.0, 0.0, 0.0, 0.8125, 0.5, 0.8125, 0.5, 0.0, 0.0, 0.0, 0.0, 0.0, 0.0, 0.0, 0.0, 0.0, 0.0, 0.8125, 0.5, 0.0, 0.0, 0.8125, 0.5, 0.8125, 0.5, 0.8125, 0.5, 0.0, 0.0, 0.0, 0.0, 0.8125, 0.5, 0.0, 0.0, 0.9375, 0.5, 0.9375, 0.5, 0.9375, 0.5, 0.9375, 0.5, 0.9375, 0.5, 0.0, 0.0, 0.0, 0.0, 0.9375, 0.5, 0.0, 0.0, 0.0, 0.0, 0.9375, 0.5, 0.0, 0.0, 0.0, 0.0, 0.0, 0.0, 0.0, 0.0, 0.9375, 0.5, 0.0, 0.0, 0.0, 0.0, 0.9375, 0.5, 0.8125, 0.5, 0.0, 0.0, 0.0, 0.0, 0.875, 0.5, 0.875, 0.5, 0.0, 0.0, 0.0, 0.0, 0.9375, 0.5, 0.875, 0.5, 0.9375, 0.5, 0.0, 0.0, 0.0, 0.0, 0.0, 0.0, 0.0, 0.0, 0.0, 0.0, 0.0, 0.0, 0.0, 0.0, 0.0, 0.0, 0.0, 0.0, 0.0, 0.0, 0.875, 0.5, 0.0, 0.0, 0.0, 0.0, 0.8125, 0.5, 0.875, 1.0, 0.9375, 1.0, 0.9375, 1.0, 0.875, 1.0, 0.8125, 1.0, 0.875, 1.0, 0.875, 1.0, 0.8125, 1.0, 0.875, 1.0, 0.9375, 1.0, 0.9375, 1.0, 0.875, 1.0, 0.0, 0.0, 0.0, 0.0, 0.0, 0.0, 0.0, 0.0, 0.0, 0.0, 0.0, 0.0, 0.0, 0.0, 0.0, 0.0, 0.9375, 1.0, 0.9375, 1.0, 0.9375, 1.0, 0.9375, 1.0, 0.8125, 1.0, 0.8125, 1.0, 0.0, 0.0, 0.0, 0.0, 0.8125, 1.0, 0.0, 0.0, 0.0, 0.0, 0.8125, 1.0, 0.9375, 1.0, 0.0, 0.0, 0.0, 0.0, 0.9375, 1.0, 0.0, 0.0, 0.9375, 1.0, 0.9375, 1.0, 0.0, 0.0, 0.9375, 1.0, 0.9375, 1.0, 0.9375, 1.0, 0.9375, 1.0, 0.8125, 1.0, 0.875, 1.0, 0.875, 1.0, 0.8125, 1.0, 0.875, 1.0, 0.9375, 1.0, 0.9375, 1.0, 0.875, 1.0, 0.8125, 1.0, 0.0, 0.0, 0.0, 0.0, 0.8125, 1.0, 0.9375, 1.0, 0.9375, 1.0, 0.0, 0.0, 0.0, 0.0, 0.8125, 1.0, 0.8125, 1.0, 0.8125, 1.0, 0.8125, 1.0, 0.9375, 1.0, 0.9375, 1.0, 0.9375, 1.0, 0.9375, 1.0, 0.8125, 1.0, 0.8125, 1.0, 0.8125, 1.0, 0.8125, 1.0, 0.9375, 1.0, 0.9375, 1.0, 0.9375, 1.0, 0.9375, 1.0, 0.8125, 1.0, 0.8125, 1.0, 0.8125, 1.0, 0.8125, 1.0, 0.875, 0.5, 0.8125, 0.5, 0.8125, 0.5, 0.875, 0.5, 0.75, 0.5, 0.6875, 0.5, 0.6875, 0.5, 0.75, 0.5, 0.625, 0.5, 0.5625, 0.5, 0.5625, 0.5, 0.625, 0.5, 0.9375, 0.5, 0.875, 0.5, 0.875, 0.5, 0.9375, 0.5, 0.8125, 0.5, 0.75, 0.5, 0.75, 0.5, 0.8125, 0.5, 0.6875, 0.5, 0.625, 0.5, 0.625, 0.5, 0.6875, 0.5, 0.5625, 0.5, 0.5, 0.5, 0.5, 0.5, 0.5625, 0.5, 1.0, 0.5, 0.9375, 0.5, 0.9375, 0.5, 1.0, 0.5, 0.5625, 0.5, 0.5, 0.5, 0.5, 0.5, 0.5625, 0.5, 0.625, 0.5, 0.6875, 0.5, 0.6875, 0.5, 0.625, 0.5, 0.6875, 0.5, 0.625, 0.5, 0.625, 0.5, 0.6875, 0.5, 0.6875, 0.5, 0.75, 0.5, 0.75, 0.5, 0.6875, 0.5, 0.875, 0.5, 0.875, 0.5, 0.875, 0.5, 0.875, 0.5, 0.8125, 0.5, 0.75, 0.5, 0.75, 0.5, 0.8125, 0.5, 0.8125, 0.5, 0.75, 0.5, 0.75, 0.5, 0.8125, 0.5, 0.625, 0.5, 0.6875, 0.5, 0.6875, 0.5, 0.625, 0.5, 0.6875, 0.5, 0.625, 0.5, 0.625, 0.5, 0.6875, 0.5, 0.5625, 0.5, 0.625, 0.5, 0.625, 0.5, 0.5625, 0.5, 0.5625, 0.5, 0.5, 0.5, 0.5, 0.5, 0.5625, 0.5, 0.5, 0.5, 0.5625, 0.5, 0.5625, 0.5, 0.5, 0.5, 0.875, 0.5, 0.8125, 0.5, 0.8125, 0.5, 0.875, 0.5, 0.5625, 0.5, 0.5, 0.5, 0.5, 0.5, 0.5625, 0.5, 0.6875, 0.5, 0.625, 0.5, 0.625, 0.5, 0.6875, 0.5, 0.8125, 0.5, 0.75, 0.5, 0.75, 0.5, 0.8125, 0.5, 0.625, 0.5, 0.5625, 0.5, 0.5625, 0.5, 0.625, 0.5, 0.75, 0.5, 0.6875, 0.5, 0.6875, 0.5, 0.75, 0.5, 0.875, 0.5, 0.8125, 0.5, 0.8125, 0.5, 0.875, 0.5, 0.5625, 0.5, 0.625, 0.5, 0.625, 0.5, 0.5625, 0.5, 0.5, 0.5, 0.5625, 0.5, 0.5625, 0.5, 0.5, 0.5, 0.875, 0.5, 0.8125, 0.5, 0.8125, 0.5, 0.875, 0.5, 0.75, 0.5, 0.6875, 0.5, 0.6875, 0.5, 0.75, 0.5, 0.8125, 0.5, 0.875, 0.5, 0.875, 0.5, 0.8125, 0.5, 0.625, 0.5, 0.5625, 0.5, 0.5625, 0.5, 0.625, 0.5, 0.75, 0.5, 0.8125, 0.5, 0.8125, 0.5, 0.75, 0.5, 0.5, 0.5, 0.5625, 0.5, 0.5625, 0.5, 0.5, 0.5, 0.5625, 0.5, 0.5, 0.5, 0.5, 0.5, 0.5625, 0.5, 0.5625, 0.5, 0.5625, 0.5, 0.5625, 0.5, 0.5625, 0.5, 0.5, 0.5, 0.5625, 0.5, 0.5625, 0.5, 0.5, 0.5, 0.5625, 0.5, 0.5625, 0.5, 0.5625, 0.5, 0.5625, 0.5, 0.5625, 0.5, 0.5, 0.5, 0.5, 0.5, 0.5625, 0.5, 0.5625, 0.5, 0.5, 0.5, 0.5, 0.5, 0.5625, 0.5, 0.5625, 0.5, 0.5625, 0.5, 0.5625, 0.5, 0.5625, 0.5, 0.5625, 0.5, 0.5, 0.5, 0.5, 0.5, 0.5625, 0.5, 0.625, 0.5, 0.625, 0.5, 0.625, 0.5, 0.625, 0.5, 0.9375, 0.5, 0.875, 0.5, 0.875, 0.5, 0.9375, 0.5, 0.8125, 0.5, 0.75, 0.5, 0.75, 0.5, 0.8125, 0.5, 0.6875, 0.5, 0.625, 0.5, 0.625, 0.5, 0.6875, 0.5, 0.5625, 0.5, 0.5, 0.5, 0.5, 0.5, 0.5625, 0.5, 1.0, 0.5, 0.9375, 0.5, 0.9375, 0.5, 1.0, 0.5, 0.875, 0.5, 0.8125, 0.5, 0.8125, 0.5, 0.875, 0.5, 0.75, 0.5, 0.6875, 0.5, 0.6875, 0.5, 0.75, 0.5, 0.625, 0.5, 0.625, 0.5, 0.625, 0.5, 0.625, 0.5, 0.625, 0.5, 0.625, 0.5, 0.625, 0.5, 0.625, 0.5, 0.5625, 0.5, 0.625, 0.5, 0.625, 0.5, 0.5625, 0.5, 0.5625, 0.5, 0.5625, 0.5, 0.5625, 0.5, 0.5625, 0.5, 0.625, 0.5, 0.625, 0.5, 0.625, 0.5, 0.625, 0.5, 0.625, 0.5, 0.5625, 0.5, 0.5625, 0.5, 0.625, 0.5, 0.5625, 0.5, 0.5625, 0.5, 0.5625, 0.5, 0.5625, 0.5, 0.5625, 0.5, 0.5625, 0.5, 0.5625, 0.5, 0.5625, 0.5, 0.5625, 0.5, 0.625, 0.5, 0.625, 0.5, 0.5625, 0.5, 0.5625, 0.5, 0.5625, 0.5, 0.5625, 0.5, 0.5625, 0.5, 0.5625, 0.5, 0.5625, 0.5, 0.5625, 0.5, 0.5625, 0.5, 0.625, 0.5, 0.5625, 0.5, 0.5625, 0.5, 0.625, 0.5, 0.625, 0.5, 0.625, 0.5, 0.625, 0.5, 0.625, 0.5, 0.625, 0.5, 0.625, 0.5, 0.625, 0.5, 0.625, 0.5, 0.625, 0.5, 0.5625, 0.5, 0.5625, 0.5, 0.625, 0.5, 0.625, 0.5, 0.625, 0.5, 0.625, 0.5, 0.625, 0.5, 0.625, 0.5, 0.625, 0.5, 0.625, 0.5, 0.625, 0.5, 0.5625, 0.5, 0.625, 0.5, 0.625, 0.5, 0.5625, 0.5, 0.5625, 0.5, 0.5625, 0.5, 0.5625, 0.5, 0.5625, 0.5, 0.5625, 0.5, 0.5625, 0.5, 0.5625, 0.5, 0.5625, 0.5, 0.5625, 0.5, 0.625, 0.5, 0.625, 0.5, 0.5625, 0.5, 0.5625, 0.5, 0.5625, 0.5, 0.5625, 0.5, 0.5625, 0.5, 0.5625, 0.5, 0.5625, 0.5, 0.5625, 0.5, 0.5625, 0.5, 0.625, 0.5, 0.5625, 0.5, 0.5625, 0.5, 0.625, 0.5, 0.5625, 0.5, 0.625, 0.5, 0.625, 0.5, 0.5625, 0.5, 0.625, 0.5, 0.625, 0.5, 0.625, 0.5, 0.625, 0.5, 0.625, 0.5, 0.5625, 0.5, 0.5625, 0.5, 0.625, 0.5, 0.625, 0.5, 0.625, 0.5, 0.625, 0.5, 0.625, 0.5, 0.625, 0.5, 0.625, 0.5, 0.625, 0.5, 0.625, 0.5, 0.5625, 0.5, 0.625, 0.5, 0.625, 0.5, 0.5625, 0.5, 0.625, 0.5, 0.5625, 0.5, 0.5625, 0.5, 0.625, 0.5, 0.625, 0.5, 0.5625, 0.5, 0.5625, 0.5, 0.625, 0.5, 0.5625, 0.5, 0.5625, 0.5, 0.5625, 0.5, 0.5625, 0.5, 0.5625, 0.5, 0.5625, 0.5, 0.5625, 0.5, 0.5625, 0.5, 0.625, 0.5, 0.5625, 0.5, 0.5625, 0.5, 0.625, 0.5, 0.625, 0.5, 0.625, 0.5, 0.625, 0.5, 0.625, 0.5])
me_zylinder.update()

# ---- objects
ob_light = bpy.data.objects.new('Light', light_light)
ob_camera = bpy.data.objects.new('Camera', cam_camera)
ob_leer = bpy.data.objects.new('Leer', None)
ob_leer_001 = bpy.data.objects.new('Leer.001', None)
ob_zylinder = bpy.data.objects.new('Zylinder', me_zylinder)

# ---- transforms, parenting, visibility, modifiers, constraints
ob_light.location = (4.076, 1.005, 5.904)
ob_light.rotation_euler = (0.6503, 0.05522, 1.866)
ob_light.lock_rotations_4d = False
ob_light.empty_display_type = 'ARROWS'
ob_light.color = (0.0, 0.0, 0.0, 0.0)
ob_light.lineart.crease_threshold = 0.0
ob_camera.location = (7.359, -6.926, 4.958)
ob_camera.rotation_euler = (1.109, 0.0, 0.8149)
ob_camera.lock_rotations_4d = False
ob_camera.empty_display_type = 'ARROWS'
ob_camera.color = (0.0, 0.0, 0.0, 0.0)
ob_camera.display_type = 'WIRE'
ob_camera.lineart.crease_threshold = 0.0
ob_leer.location = (0.0, 4.75, 2.0)
ob_leer.rotation_euler = (1.571, -0.0, -0.0)
ob_leer.scale = (0.8, 0.8, 0.8)
ob_leer.empty_display_type = 'IMAGE'
ob_leer.empty_display_size = 5.0
ob_leer_001.location = (-3.0, 0.05, 2.0)
ob_leer_001.rotation_euler = (1.571, -0.0, 1.571)
ob_leer_001.scale = (-2.0, 2.0, 2.0)
ob_leer_001.empty_display_type = 'IMAGE'
ob_leer_001.empty_display_size = 5.0
ob_zylinder.location = (0.0, 0.0, 2.9)
ob_zylinder.rotation_euler = (-1.571, -2.22e-16, 2.22e-16)
ob_zylinder.scale = (1.091, 1.0, 0.1805)
_m = ob_zylinder.modifiers.new('Spiegeln', 'MIRROR')
_m.use_clip = True

# ---- collection membership
col_collection.objects.link(ob_light)
col_collection.objects.link(ob_camera)
col_collection.objects.link(ob_leer)
col_collection.objects.link(ob_leer_001)
col_collection.objects.link(ob_zylinder)

# ---- scene / render settings (as saved in the file)
scene.camera = ob_camera
scene.frame_start = 1; scene.frame_end = 250; scene.frame_set(1)
scene.render.engine = 'BLENDER_EEVEE_NEXT'
scene.cycles.sampling_pattern = 'TABULATED_SOBOL'
scene.cycles.use_light_tree = False
scene.view_settings.view_transform = 'Filmic'
bpy.context.view_layer.update()
